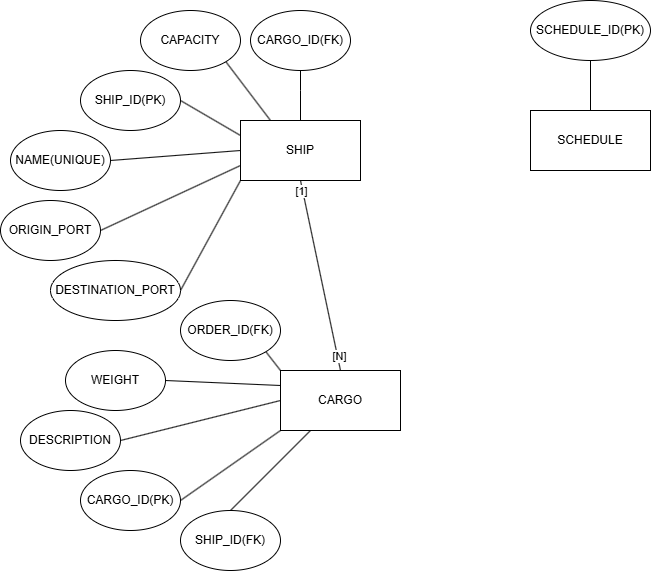

The diagram above was exported from draw.io. Its source (the exported page's mxGraphModel, read from the mxfile embedded in the PNG):
<mxGraphModel dx="1426" dy="777" grid="1" gridSize="10" guides="1" tooltips="1" connect="1" arrows="1" fold="1" page="1" pageScale="1" pageWidth="1100" pageHeight="850" math="0" shadow="0">
  <root>
    <mxCell id="0" />
    <mxCell id="1" parent="0" />
    <mxCell id="XzqSpNRpJ1fCxCp9gxV5-8" style="rounded=0;orthogonalLoop=1;jettySize=auto;html=1;exitX=0;exitY=1;exitDx=0;exitDy=0;entryX=1;entryY=0.5;entryDx=0;entryDy=0;endArrow=none;startFill=0;" edge="1" parent="1" source="XzqSpNRpJ1fCxCp9gxV5-1" target="XzqSpNRpJ1fCxCp9gxV5-5">
      <mxGeometry relative="1" as="geometry" />
    </mxCell>
    <mxCell id="XzqSpNRpJ1fCxCp9gxV5-9" style="rounded=0;orthogonalLoop=1;jettySize=auto;html=1;exitX=0;exitY=0.75;exitDx=0;exitDy=0;entryX=1;entryY=0.5;entryDx=0;entryDy=0;endArrow=none;startFill=0;" edge="1" parent="1" source="XzqSpNRpJ1fCxCp9gxV5-1" target="XzqSpNRpJ1fCxCp9gxV5-4">
      <mxGeometry relative="1" as="geometry" />
    </mxCell>
    <mxCell id="XzqSpNRpJ1fCxCp9gxV5-10" style="rounded=0;orthogonalLoop=1;jettySize=auto;html=1;exitX=0;exitY=0.5;exitDx=0;exitDy=0;entryX=1;entryY=0.5;entryDx=0;entryDy=0;endArrow=none;startFill=0;" edge="1" parent="1" source="XzqSpNRpJ1fCxCp9gxV5-1" target="XzqSpNRpJ1fCxCp9gxV5-3">
      <mxGeometry relative="1" as="geometry" />
    </mxCell>
    <mxCell id="XzqSpNRpJ1fCxCp9gxV5-11" style="rounded=0;orthogonalLoop=1;jettySize=auto;html=1;exitX=0;exitY=0.25;exitDx=0;exitDy=0;entryX=1;entryY=0.5;entryDx=0;entryDy=0;endArrow=none;startFill=0;" edge="1" parent="1" source="XzqSpNRpJ1fCxCp9gxV5-1" target="XzqSpNRpJ1fCxCp9gxV5-2">
      <mxGeometry relative="1" as="geometry" />
    </mxCell>
    <mxCell id="XzqSpNRpJ1fCxCp9gxV5-16" style="rounded=0;orthogonalLoop=1;jettySize=auto;html=1;exitX=0.25;exitY=0;exitDx=0;exitDy=0;entryX=1;entryY=1;entryDx=0;entryDy=0;endArrow=none;startFill=0;" edge="1" parent="1" source="XzqSpNRpJ1fCxCp9gxV5-1" target="XzqSpNRpJ1fCxCp9gxV5-12">
      <mxGeometry relative="1" as="geometry" />
    </mxCell>
    <mxCell id="XzqSpNRpJ1fCxCp9gxV5-19" style="rounded=0;orthogonalLoop=1;jettySize=auto;html=1;exitX=0.5;exitY=0;exitDx=0;exitDy=0;endArrow=none;endFill=1;startFill=0;" edge="1" parent="1" source="XzqSpNRpJ1fCxCp9gxV5-1" target="XzqSpNRpJ1fCxCp9gxV5-13">
      <mxGeometry relative="1" as="geometry">
        <Array as="points">
          <mxPoint x="330" y="130" />
        </Array>
      </mxGeometry>
    </mxCell>
    <mxCell id="XzqSpNRpJ1fCxCp9gxV5-30" style="rounded=0;orthogonalLoop=1;jettySize=auto;html=1;exitX=0.5;exitY=1;exitDx=0;exitDy=0;entryX=0.5;entryY=0;entryDx=0;entryDy=0;endArrow=none;startFill=0;" edge="1" parent="1" source="XzqSpNRpJ1fCxCp9gxV5-1" target="XzqSpNRpJ1fCxCp9gxV5-17">
      <mxGeometry relative="1" as="geometry" />
    </mxCell>
    <mxCell id="XzqSpNRpJ1fCxCp9gxV5-33" value="[1]" style="edgeLabel;html=1;align=center;verticalAlign=middle;resizable=0;points=[];fontFamily=Helvetica;fontSize=11;fontColor=default;labelBackgroundColor=default;" vertex="1" connectable="0" parent="XzqSpNRpJ1fCxCp9gxV5-30">
      <mxGeometry x="-0.3517" y="-2" relative="1" as="geometry">
        <mxPoint x="-11" y="-52" as="offset" />
      </mxGeometry>
    </mxCell>
    <mxCell id="XzqSpNRpJ1fCxCp9gxV5-34" value="[N]" style="edgeLabel;html=1;align=center;verticalAlign=middle;resizable=0;points=[];fontFamily=Helvetica;fontSize=11;fontColor=default;labelBackgroundColor=default;" vertex="1" connectable="0" parent="XzqSpNRpJ1fCxCp9gxV5-30">
      <mxGeometry x="0.8546" y="1" relative="1" as="geometry">
        <mxPoint as="offset" />
      </mxGeometry>
    </mxCell>
    <mxCell id="XzqSpNRpJ1fCxCp9gxV5-1" value="SHIP" style="rounded=0;whiteSpace=wrap;html=1;" vertex="1" parent="1">
      <mxGeometry x="270" y="160" width="120" height="60" as="geometry" />
    </mxCell>
    <mxCell id="XzqSpNRpJ1fCxCp9gxV5-2" value="SHIP_ID(PK)" style="ellipse;whiteSpace=wrap;html=1;" vertex="1" parent="1">
      <mxGeometry x="110" y="110" width="100" height="60" as="geometry" />
    </mxCell>
    <mxCell id="XzqSpNRpJ1fCxCp9gxV5-3" value="NAME(UNIQUE)" style="ellipse;whiteSpace=wrap;html=1;" vertex="1" parent="1">
      <mxGeometry x="40" y="170" width="100" height="60" as="geometry" />
    </mxCell>
    <mxCell id="XzqSpNRpJ1fCxCp9gxV5-4" value="ORIGIN_PORT" style="ellipse;whiteSpace=wrap;html=1;" vertex="1" parent="1">
      <mxGeometry x="30" y="240" width="100" height="60" as="geometry" />
    </mxCell>
    <mxCell id="XzqSpNRpJ1fCxCp9gxV5-5" value="DESTINATION_PORT" style="ellipse;whiteSpace=wrap;html=1;" vertex="1" parent="1">
      <mxGeometry x="80" y="300" width="130" height="60" as="geometry" />
    </mxCell>
    <mxCell id="XzqSpNRpJ1fCxCp9gxV5-12" value="CAPACITY" style="ellipse;whiteSpace=wrap;html=1;" vertex="1" parent="1">
      <mxGeometry x="170" y="50" width="100" height="60" as="geometry" />
    </mxCell>
    <mxCell id="XzqSpNRpJ1fCxCp9gxV5-13" value="CARGO_ID(FK)" style="ellipse;whiteSpace=wrap;html=1;" vertex="1" parent="1">
      <mxGeometry x="280" y="50" width="100" height="60" as="geometry" />
    </mxCell>
    <mxCell id="XzqSpNRpJ1fCxCp9gxV5-23" style="rounded=0;orthogonalLoop=1;jettySize=auto;html=1;exitX=0;exitY=0.5;exitDx=0;exitDy=0;entryX=1;entryY=0.5;entryDx=0;entryDy=0;endArrow=none;startFill=0;" edge="1" parent="1" source="XzqSpNRpJ1fCxCp9gxV5-17" target="XzqSpNRpJ1fCxCp9gxV5-20">
      <mxGeometry relative="1" as="geometry" />
    </mxCell>
    <mxCell id="XzqSpNRpJ1fCxCp9gxV5-25" style="rounded=0;orthogonalLoop=1;jettySize=auto;html=1;exitX=0;exitY=0.25;exitDx=0;exitDy=0;entryX=1;entryY=0.5;entryDx=0;entryDy=0;endArrow=none;startFill=0;" edge="1" parent="1" source="XzqSpNRpJ1fCxCp9gxV5-17" target="XzqSpNRpJ1fCxCp9gxV5-24">
      <mxGeometry relative="1" as="geometry" />
    </mxCell>
    <mxCell id="XzqSpNRpJ1fCxCp9gxV5-27" style="rounded=0;orthogonalLoop=1;jettySize=auto;html=1;exitX=0.25;exitY=1;exitDx=0;exitDy=0;entryX=0.5;entryY=0;entryDx=0;entryDy=0;endArrow=none;startFill=0;" edge="1" parent="1" source="XzqSpNRpJ1fCxCp9gxV5-17" target="XzqSpNRpJ1fCxCp9gxV5-26">
      <mxGeometry relative="1" as="geometry" />
    </mxCell>
    <mxCell id="XzqSpNRpJ1fCxCp9gxV5-29" style="rounded=0;orthogonalLoop=1;jettySize=auto;html=1;exitX=0;exitY=0;exitDx=0;exitDy=0;entryX=1;entryY=1;entryDx=0;entryDy=0;endArrow=none;startFill=0;" edge="1" parent="1" source="XzqSpNRpJ1fCxCp9gxV5-17" target="XzqSpNRpJ1fCxCp9gxV5-28">
      <mxGeometry relative="1" as="geometry" />
    </mxCell>
    <mxCell id="XzqSpNRpJ1fCxCp9gxV5-17" value="CARGO" style="rounded=0;whiteSpace=wrap;html=1;" vertex="1" parent="1">
      <mxGeometry x="310" y="410" width="120" height="60" as="geometry" />
    </mxCell>
    <mxCell id="XzqSpNRpJ1fCxCp9gxV5-20" value="DESCRIPTION" style="ellipse;whiteSpace=wrap;html=1;" vertex="1" parent="1">
      <mxGeometry x="50" y="450" width="100" height="60" as="geometry" />
    </mxCell>
    <mxCell id="XzqSpNRpJ1fCxCp9gxV5-21" value="CARGO_ID(PK)" style="ellipse;whiteSpace=wrap;html=1;" vertex="1" parent="1">
      <mxGeometry x="110" y="510" width="100" height="60" as="geometry" />
    </mxCell>
    <mxCell id="XzqSpNRpJ1fCxCp9gxV5-22" style="rounded=0;orthogonalLoop=1;jettySize=auto;html=1;exitX=0;exitY=1;exitDx=0;exitDy=0;entryX=1;entryY=0.5;entryDx=0;entryDy=0;entryPerimeter=0;endArrow=none;startFill=0;" edge="1" parent="1" source="XzqSpNRpJ1fCxCp9gxV5-17" target="XzqSpNRpJ1fCxCp9gxV5-21">
      <mxGeometry relative="1" as="geometry" />
    </mxCell>
    <mxCell id="XzqSpNRpJ1fCxCp9gxV5-24" value="WEIGHT" style="ellipse;whiteSpace=wrap;html=1;" vertex="1" parent="1">
      <mxGeometry x="95" y="390" width="100" height="60" as="geometry" />
    </mxCell>
    <mxCell id="XzqSpNRpJ1fCxCp9gxV5-26" value="SHIP_ID(FK)" style="ellipse;whiteSpace=wrap;html=1;" vertex="1" parent="1">
      <mxGeometry x="210" y="550" width="100" height="60" as="geometry" />
    </mxCell>
    <mxCell id="XzqSpNRpJ1fCxCp9gxV5-28" value="ORDER_ID(FK)" style="ellipse;whiteSpace=wrap;html=1;" vertex="1" parent="1">
      <mxGeometry x="210" y="340" width="100" height="60" as="geometry" />
    </mxCell>
    <mxCell id="XzqSpNRpJ1fCxCp9gxV5-38" style="edgeStyle=none;shape=connector;rounded=0;orthogonalLoop=1;jettySize=auto;html=1;exitX=0.5;exitY=0;exitDx=0;exitDy=0;entryX=0.5;entryY=1;entryDx=0;entryDy=0;strokeColor=default;align=center;verticalAlign=middle;fontFamily=Helvetica;fontSize=11;fontColor=default;labelBackgroundColor=default;startFill=0;endArrow=none;" edge="1" parent="1" source="XzqSpNRpJ1fCxCp9gxV5-35" target="XzqSpNRpJ1fCxCp9gxV5-36">
      <mxGeometry relative="1" as="geometry" />
    </mxCell>
    <mxCell id="XzqSpNRpJ1fCxCp9gxV5-35" value="SCHEDULE" style="rounded=0;whiteSpace=wrap;html=1;" vertex="1" parent="1">
      <mxGeometry x="560" y="150" width="120" height="60" as="geometry" />
    </mxCell>
    <mxCell id="XzqSpNRpJ1fCxCp9gxV5-36" value="SCHEDULE_ID(PK)" style="ellipse;whiteSpace=wrap;html=1;" vertex="1" parent="1">
      <mxGeometry x="560" y="40" width="120" height="60" as="geometry" />
    </mxCell>
  </root>
</mxGraphModel>